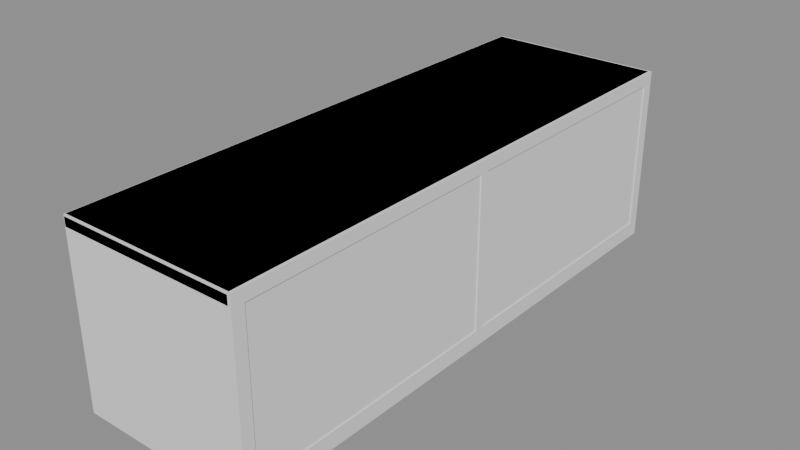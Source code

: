 # Source: tvStand.blend  (saved by Blender 4.5.87; exported with 4.5.12 LTS)
import bpy
from mathutils import Matrix  # noqa: F401  (used for matrix-valued properties, if any)

bpy.ops.wm.read_factory_settings(use_empty=True)
scene = bpy.context.scene
scene.name = 'Scene'

# ---- collections
col_a = bpy.data.collections.new('a'); scene.collection.children.link(col_a)
col_b = bpy.data.collections.new('b'); scene.collection.children.link(col_b)

# ---- materials (node trees are filled in below, after node groups)
mat_grey = bpy.data.materials.new('grey')
mat_yellowlight3 = bpy.data.materials.new('yellowLight3')

# ---- material node trees

# ---- meshes
me_a_body = bpy.data.meshes.new('a_body')
me_a_body.from_pydata([(-0.225, -0.7, 0.0), (-0.225, -0.7, 0.04), (-0.225, 0.7, 0.0), (-0.225, 0.7, 0.04), (0.225, -0.7, 0.0), (0.225, -0.7, 0.04), (0.225, 0.7, 0.0), (0.225, 0.7, 0.04), (-0.225, -0.01, 0.04), (-0.225, -0.01, 0.42), (-0.225, 0.01, 0.04), (-0.225, 0.01, 0.42), (0.225, -0.01, 0.04), (0.225, -0.01, 0.42), (0.225, 0.01, 0.04), (0.225, 0.01, 0.42), (-0.225, -0.7, 0.04), (-0.225, -0.7, 0.42), (-0.225, -0.67, 0.04), (-0.225, -0.67, 0.42), (0.225, -0.7, 0.04), (0.225, -0.7, 0.42), (0.225, -0.67, 0.04), (0.225, -0.67, 0.42), (-0.225, 0.67, 0.04), (-0.225, 0.67, 0.42), (-0.225, 0.7, 0.04), (-0.225, 0.7, 0.42), (0.225, 0.67, 0.04), (0.225, 0.67, 0.42), (0.225, 0.7, 0.04), (0.225, 0.7, 0.42), (-0.225, -0.7, 0.42), (-0.225, -0.7, 0.45), (-0.225, 0.7, 0.42), (-0.225, 0.7, 0.45), (0.225, -0.7, 0.42), (0.225, -0.7, 0.45), (0.225, 0.7, 0.42), (0.225, 0.7, 0.45)], [], [(0, 1, 3, 2), (2, 3, 7, 6), (6, 7, 5, 4), (4, 5, 1, 0), (2, 6, 4, 0), (7, 3, 1, 5), (8, 9, 11, 10), (10, 11, 15, 14), (14, 15, 13, 12), (12, 13, 9, 8), (10, 14, 12, 8), (15, 11, 9, 13), (16, 17, 19, 18), (18, 19, 23, 22), (22, 23, 21, 20), (20, 21, 17, 16), (18, 22, 20, 16), (23, 19, 17, 21), (24, 25, 27, 26), (26, 27, 31, 30), (30, 31, 29, 28), (28, 29, 25, 24), (26, 30, 28, 24), (31, 27, 25, 29), (32, 33, 35, 34), (34, 35, 39, 38), (38, 39, 37, 36), (36, 37, 33, 32), (34, 38, 36, 32), (39, 35, 33, 37)])
me_a_body.materials.append(mat_grey)
me_a_body.update()
me_b_body = bpy.data.meshes.new('b_body')
me_b_body.from_pydata([(0.222, -0.69, 0.04), (0.222, -0.69, 0.012), (-0.218, -0.69, 0.04), (-0.218, -0.69, 0.012), (0.222, 0.69, 0.04), (0.222, 0.69, 0.012), (-0.218, 0.69, 0.04), (-0.218, 0.69, 0.012), (-0.224, 0.696, 0.42), (-0.228, 0.696, 0.424), (-0.224, 0.7, 0.424), (-0.228, 0.696, 0.446), (-0.224, 0.696, 0.45), (-0.224, 0.7, 0.446), (0.218, 0.696, 0.42), (0.218, 0.7, 0.424), (0.222, 0.696, 0.424), (0.218, 0.696, 0.45), (0.222, 0.696, 0.446), (0.218, 0.7, 0.446), (-0.224, -0.696, 0.42), (-0.224, -0.7, 0.424), (-0.228, -0.696, 0.424), (-0.224, -0.696, 0.45), (-0.228, -0.696, 0.446), (-0.224, -0.7, 0.446), (0.218, -0.696, 0.42), (0.222, -0.696, 0.424), (0.218, -0.7, 0.424), (0.218, -0.696, 0.45), (0.218, -0.7, 0.446), (0.222, -0.696, 0.446), (-0.178, 0.65, 0.0), (-0.178, 0.65, 0.012), (0.202, 0.65, 0.0), (0.202, 0.65, 0.012), (-0.178, -0.65, 0.0), (-0.178, -0.65, 0.012), (0.202, -0.65, 0.0), (0.202, -0.65, 0.012), (-0.218, 0.69, 0.42), (0.222, 0.69, 0.42), (-0.218, 0.66, 0.04), (-0.218, 0.66, 0.42), (-0.218, -0.66, 0.04), (-0.218, -0.66, 0.42), (0.222, -0.66, 0.42), (-0.218, -0.69, 0.42), (0.222, -0.69, 0.42), (-0.218, 0.01, 0.04), (-0.218, 0.01, 0.42), (0.222, 0.01, 0.04), (0.222, 0.01, 0.42), (-0.218, -0.01, 0.04), (-0.218, -0.01, 0.42), (0.222, -0.01, 0.04), (0.222, -0.01, 0.42), (0.21, 0.66, 0.04), (0.21, 0.66, 0.42), (0.222, 0.66, 0.04), (0.222, 0.66, 0.42), (0.21, -0.66, 0.04), (0.21, -0.66, 0.42), (0.222, -0.66, 0.04)], [], [(0, 4, 6, 2), (3, 2, 6, 7), (1, 0, 2, 3), (5, 4, 0, 1), (7, 6, 4, 5), (5, 1, 3, 7), (8, 9, 10), (11, 12, 13), (14, 15, 16), (17, 18, 19), (20, 21, 22), (23, 24, 25), (26, 27, 28), (29, 30, 31), (14, 8, 10, 15), (9, 11, 13, 10), (12, 17, 19, 13), (18, 16, 15, 19), (26, 14, 16, 27), (17, 29, 31, 18), (30, 28, 27, 31), (20, 26, 28, 21), (29, 23, 25, 30), (24, 22, 21, 25), (8, 20, 22, 9), (23, 12, 11, 24), (14, 26, 20, 8), (10, 13, 19, 15), (22, 24, 11, 9), (29, 17, 12, 23), (16, 18, 31, 27), (28, 30, 25, 21), (32, 33, 35, 34), (34, 35, 39, 38), (38, 39, 37, 36), (36, 37, 33, 32), (34, 38, 36, 32), (39, 35, 33, 37), (6, 40, 41, 4), (4, 41, 60, 59), (59, 60, 43, 42), (42, 43, 40, 6), (4, 59, 42, 6), (60, 41, 40, 43), (44, 45, 46, 63), (63, 46, 48, 0), (0, 48, 47, 2), (2, 47, 45, 44), (63, 0, 2, 44), (48, 46, 45, 47), (49, 50, 52, 51), (51, 52, 56, 55), (55, 56, 54, 53), (53, 54, 50, 49), (51, 55, 53, 49), (56, 52, 50, 54), (57, 58, 60, 59), (59, 60, 46, 63), (63, 46, 62, 61), (61, 62, 58, 57), (59, 63, 61, 57), (46, 60, 58, 62)])
_k = set([(0, 1), (0, 2), (0, 4), (0, 48), (0, 63), (1, 3), (1, 5), (2, 3), (2, 6), (2, 44), (2, 47), (3, 7), (4, 5), (4, 6), (4, 41), (4, 59), (5, 7), (6, 7), (6, 40), (6, 42), (8, 9), (8, 10), (8, 14), (8, 20), (9, 10), (9, 11), (9, 22), (10, 13), (10, 15), (11, 12), (11, 13), (11, 24), (12, 13), (12, 17), (12, 23), (13, 19), (14, 15), (14, 16), (14, 26), (15, 16), (15, 19), (16, 18), (16, 27), (17, 18), (17, 19), (17, 29), (18, 19), (18, 31), (20, 21), (20, 22), (20, 26), (21, 22), (21, 25), (21, 28), (22, 24), (23, 24), (23, 25), (23, 29), (24, 25), (25, 30), (26, 27), (26, 28), (27, 28), (27, 31), (28, 30), (29, 30), (29, 31), (30, 31), (32, 33), (32, 34), (32, 36), (33, 35), (33, 37), (34, 35), (34, 38), (35, 39), (36, 37), (36, 38), (37, 39), (38, 39), (40, 41), (40, 43), (41, 60), (42, 43), (42, 59), (43, 60), (44, 45), (44, 63), (45, 46), (45, 47), (46, 48), (46, 60), (46, 62), (46, 63), (47, 48), (49, 50), (49, 51), (49, 53), (50, 52), (50, 54), (51, 52), (51, 55), (52, 56), (53, 54), (53, 55), (54, 56), (55, 56), (57, 58), (57, 59), (57, 61), (58, 60), (58, 62), (59, 60), (59, 63), (61, 62), (61, 63)])
me_b_body.attributes.new('sharp_edge', 'BOOLEAN', 'EDGE').data.foreach_set('value', [ (min(e.vertices), max(e.vertices)) in _k for e in me_b_body.edges])
me_b_body.materials.append(mat_yellowlight3)
me_b_body.update()

# ---- objects
ob_a_body = bpy.data.objects.new('a_body', me_a_body)
ob_b_body = bpy.data.objects.new('b_body', me_b_body)

# ---- transforms, parenting, visibility, modifiers, constraints
ob_a_body.location = (0.0, 0.0, 0.0)
ob_b_body.location = (0.0, 0.0, 0.0)

# ---- collection membership
col_a.objects.link(ob_a_body)
col_b.objects.link(ob_b_body)

# ---- scene / render settings (as saved in the file)
scene.frame_start = 1; scene.frame_end = 250; scene.frame_set(1)
scene.render.engine = 'BLENDER_EEVEE_NEXT'
bpy.context.view_layer.update()

# ---- added for rendering (the .blend has no active camera and no usable light): camera, sun + grey world if the file has none
cam_auto = bpy.data.cameras.new('AutoCamera')
cam_auto.lens = 50.0
cam_auto.sensor_width = 36.0
cam_auto.clip_end = 1000.0
ob_auto_camera = bpy.data.objects.new('AutoCamera', cam_auto)
scene.collection.objects.link(ob_auto_camera)
ob_auto_camera.location = (1.42218, -1.70841, 1.36394)
ob_auto_camera.rotation_euler = (1.09748, -7.21219e-08, 0.694738)
scene.camera = ob_auto_camera
light_auto_sun = bpy.data.lights.new('AutoSun', 'SUN')
light_auto_sun.energy = 3.0
light_auto_sun.angle = 0.0523599
ob_auto_sun = bpy.data.objects.new('AutoSun', light_auto_sun)
scene.collection.objects.link(ob_auto_sun)
ob_auto_sun.rotation_euler = (0.872665, 0.174533, 0.523599)
if scene.world is None:
    world_auto = bpy.data.worlds.new('AutoWorld')
    world_auto.color = (0.3, 0.3, 0.3)
    scene.world = world_auto
bpy.context.view_layer.update()
